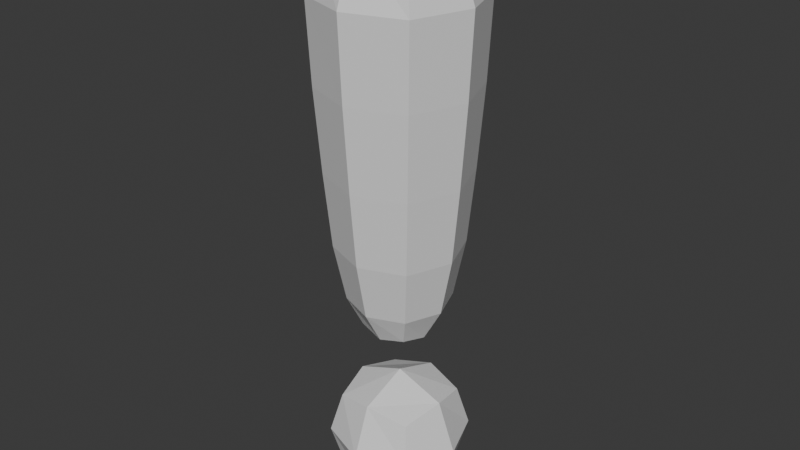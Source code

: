 # Source: Se_al1.blend  (saved by Blender 4.2.66; exported with 4.5.12 LTS)
import bpy
from mathutils import Matrix  # noqa: F401  (used for matrix-valued properties, if any)

bpy.ops.wm.read_factory_settings(use_empty=True)
scene = bpy.context.scene
scene.name = 'Scene'

# ---- collections
col_collection = bpy.data.collections.new('Collection'); scene.collection.children.link(col_collection)

# ---- materials (node trees are filled in below, after node groups)
mat_material = bpy.data.materials.new('Material')
mat_material.alpha_threshold = 0.0
mat_material.use_transparent_shadow = False
mat_material.roughness = 0.5
mat_material.line_color = (0.0, 0.0, 0.0, 1.0)

# ---- material node trees
mat_material.use_nodes = True; mat_material.node_tree.nodes.clear()
_N = mat_material.node_tree.nodes; _L = mat_material.node_tree.links
n0 = _N.new('ShaderNodeOutputMaterial'); n0.name = 'Material Output'; n0.location = (300, 300)
n1 = _N.new('ShaderNodeBsdfPrincipled'); n1.name = 'Principled BSDF'; n1.location = (10, 300)
n1.inputs[3].default_value = 1.45
_L.new(n1.outputs[0], n0.inputs[0])
n0.is_active_output = True

# ---- world
world_world = bpy.data.worlds.new('World'); scene.world = world_world
world_world.use_nodes = True; world_world.node_tree.nodes.clear()
_N = world_world.node_tree.nodes; _L = world_world.node_tree.links
n0 = _N.new('ShaderNodeOutputWorld'); n0.name = 'World Output'; n0.location = (300, 300)
n1 = _N.new('ShaderNodeBackground'); n1.name = 'Background'; n1.location = (10, 300)
n1.inputs[0].default_value = (0.05088, 0.05088, 0.05088, 1.0)
_L.new(n1.outputs[0], n0.inputs[0])
n0.is_active_output = True
world_world.color = (0.05088, 0.05088, 0.05088)
world_world.sun_shadow_jitter_overblur = 0.0

# ---- meshes
me_cube = bpy.data.meshes.new('Cube')
me_cube.from_pydata([(0.5, 0.5, 0.5), (0.5, 0.5, -0.5), (0.5, -0.5, 0.5), (0.5, -0.5, -0.5), (-0.5, 0.5, 0.5), (-0.5, 0.5, -0.5), (-0.5, -0.5, 0.5), (-0.5, -0.5, -0.5), (-0.6096, 1.583e-08, -0.6096), (5.588e-09, 0.6096, -0.6096), (0.6096, 0.6096, 1.863e-09), (-0.6096, -0.6096, -2.794e-09), (0.6096, -0.6096, 1.863e-09), (-0.6096, 0.6096, -2.794e-09), (-1.863e-09, -0.6096, 0.6096), (0.6096, -1.863e-09, 0.6096), (-9.313e-10, -0.6096, -0.6096), (-0.6096, 6.519e-09, 0.6096), (1.863e-09, 0.6096, 0.6096), (0.6096, -1.863e-09, -0.6096), (-6.519e-09, 8.382e-09, 0.8395), (1.304e-08, -0.8395, 4.657e-09), (-0.8395, 1.024e-08, 5.588e-09), (0.0, -5.588e-09, -0.8395), (0.8395, 9.313e-09, 0.0), (1.304e-08, 0.8395, 7.451e-09)], [], [(0, 18, 20, 15), (18, 4, 17, 20), (20, 17, 6, 14), (15, 20, 14, 2), (3, 12, 21, 16), (12, 2, 14, 21), (21, 14, 6, 11), (16, 21, 11, 7), (7, 11, 22, 8), (11, 6, 17, 22), (22, 17, 4, 13), (8, 22, 13, 5), (5, 9, 23, 8), (9, 1, 19, 23), (23, 19, 3, 16), (8, 23, 16, 7), (1, 10, 24, 19), (10, 0, 15, 24), (24, 15, 2, 12), (19, 24, 12, 3), (5, 13, 25, 9), (13, 4, 18, 25), (25, 18, 0, 10), (9, 25, 10, 1)])
_uv = me_cube.uv_layers.new(name='UVMap')
_uv.uv.foreach_set('vector', [0.625, 0.5, 0.75, 0.5, 0.75, 0.625, 0.625, 0.625, 0.75, 0.5, 0.875, 0.5, 0.875, 0.625, 0.75, 0.625, 0.75, 0.625, 0.875, 0.625, 0.875, 0.75, 0.75, 0.75, 0.625, 0.625, 0.75, 0.625, 0.75, 0.75, 0.625, 0.75, 0.375, 0.75, 0.5, 0.75, 0.5, 0.875, 0.375, 0.875, 0.5, 0.75, 0.625, 0.75, 0.625, 0.875, 0.5, 0.875, 0.5, 0.875, 0.625, 0.875, 0.625, 1.0, 0.5, 1.0, 0.375, 0.875, 0.5, 0.875, 0.5, 1.0, 0.375, 1.0, 0.375, 0.0, 0.5, 0.0, 0.5, 0.125, 0.375, 0.125, 0.5, 0.0, 0.625, 0.0, 0.625, 0.125, 0.5, 0.125, 0.5, 0.125, 0.625, 0.125, 0.625, 0.25, 0.5, 0.25, 0.375, 0.125, 0.5, 0.125, 0.5, 0.25, 0.375, 0.25, 0.125, 0.5, 0.25, 0.5, 0.25, 0.625, 0.125, 0.625, 0.25, 0.5, 0.375, 0.5, 0.375, 0.625, 0.25, 0.625, 0.25, 0.625, 0.375, 0.625, 0.375, 0.75, 0.25, 0.75, 0.125, 0.625, 0.25, 0.625, 0.25, 0.75, 0.125, 0.75, 0.375, 0.5, 0.5, 0.5, 0.5, 0.625, 0.375, 0.625, 0.5, 0.5, 0.625, 0.5, 0.625, 0.625, 0.5, 0.625, 0.5, 0.625, 0.625, 0.625, 0.625, 0.75, 0.5, 0.75, 0.375, 0.625, 0.5, 0.625, 0.5, 0.75, 0.375, 0.75, 0.375, 0.25, 0.5, 0.25, 0.5, 0.375, 0.375, 0.375, 0.5, 0.25, 0.625, 0.25, 0.625, 0.375, 0.5, 0.375, 0.5, 0.375, 0.625, 0.375, 0.625, 0.5, 0.5, 0.5, 0.375, 0.375, 0.5, 0.375, 0.5, 0.5, 0.375, 0.5])
me_cube.materials.append(mat_material)
me_cube.use_mirror_vertex_groups = False
me_cube.update()
me_cube_001 = bpy.data.meshes.new('Cube.001')
me_cube_001.from_pydata([(0.7078, 0.7078, 0.8273), (0.3834, 0.3834, -0.6506), (0.7078, -0.7078, 0.8273), (0.3834, -0.3834, -0.6506), (-0.7078, 0.7078, 0.8273), (-0.3834, 0.3834, -0.6506), (-0.7078, -0.7078, 0.8273), (-0.3834, -0.3834, -0.6506), (0.8175, 0.8175, 0.3139), (-0.8175, -0.8175, 0.3139), (0.8175, -0.8175, 0.3139), (-0.8175, 0.8175, 0.3139), (0.6717, 0.6717, -0.3089), (0.6717, -0.6717, -0.3089), (-0.6717, 0.6717, -0.3089), (-0.6717, -0.6717, -0.3089), (-0.4525, -6.054e-09, -0.6723), (-4.657e-10, 0.4525, -0.6723), (0.5474, 0.5474, -0.5334), (-0.8585, -0.8585, 0.6333), (0.5474, -0.5474, -0.5334), (-0.5474, 0.5474, -0.5334), (9.313e-09, -0.8743, 0.8651), (0.8743, 1.77e-08, 0.8651), (8.382e-09, -0.4525, -0.6723), (-0.8743, 1.956e-08, 0.8651), (3.725e-09, 0.8743, 0.8651), (0.4525, -7.451e-09, -0.6723), (0.8585, 0.8585, 0.6333), (-0.7488, -0.7488, -0.01592), (0.8585, -0.8585, 0.6333), (-0.8585, 0.8585, 0.6333), (7.451e-09, 1.124, 0.3139), (1.124, -7.451e-09, 0.3139), (-1.124, 1.49e-08, 0.3139), (-1.676e-08, -1.124, 0.3139), (0.7488, 0.7488, -0.01592), (0.7488, -0.7488, -0.01592), (-0.7488, 0.7488, -0.01592), (-0.5474, -0.5474, -0.5334), (-1.118e-08, -0.9235, -0.3089), (-0.9235, -5.588e-09, -0.3089), (0.9235, 1.863e-08, -0.3089), (-1.863e-08, 0.9235, -0.3089), (-1.49e-08, 4.005e-08, 0.9446), (-3.725e-09, -1.184, 0.637), (-1.184, -4.657e-09, 0.637), (8.848e-09, -2.328e-09, -0.7179), (1.184, -3.725e-09, 0.637), (-3.725e-09, 1.184, 0.637), (-2.456e-08, 1.03, -0.01592), (1.03, 2.456e-08, -0.01592), (-1.03, 5.588e-09, -0.01592), (1.118e-08, -1.03, -0.01592), (-7.451e-09, -0.7499, -0.5355), (-0.7499, 9.313e-09, -0.5355), (0.7499, -1.118e-08, -0.5355), (1.118e-08, 0.7499, -0.5355)], [], [(0, 26, 44, 23), (26, 4, 25, 44), (44, 25, 6, 22), (23, 44, 22, 2), (10, 30, 45, 35), (30, 2, 22, 45), (45, 22, 6, 19), (35, 45, 19, 9), (9, 19, 46, 34), (19, 6, 25, 46), (46, 25, 4, 31), (34, 46, 31, 11), (5, 17, 47, 16), (17, 1, 27, 47), (47, 27, 3, 24), (16, 47, 24, 7), (8, 28, 48, 33), (28, 0, 23, 48), (48, 23, 2, 30), (33, 48, 30, 10), (11, 31, 49, 32), (31, 4, 26, 49), (49, 26, 0, 28), (32, 49, 28, 8), (14, 38, 50, 43), (38, 11, 32, 50), (50, 32, 8, 36), (43, 50, 36, 12), (12, 36, 51, 42), (36, 8, 33, 51), (51, 33, 10, 37), (42, 51, 37, 13), (15, 29, 52, 41), (29, 9, 34, 52), (52, 34, 11, 38), (41, 52, 38, 14), (13, 37, 53, 40), (37, 10, 35, 53), (53, 35, 9, 29), (40, 53, 29, 15), (3, 20, 54, 24), (20, 13, 40, 54), (54, 40, 15, 39), (24, 54, 39, 7), (7, 39, 55, 16), (39, 15, 41, 55), (55, 41, 14, 21), (16, 55, 21, 5), (1, 18, 56, 27), (18, 12, 42, 56), (56, 42, 13, 20), (27, 56, 20, 3), (5, 21, 57, 17), (21, 14, 43, 57), (57, 43, 12, 18), (17, 57, 18, 1)])
_uv = me_cube_001.uv_layers.new(name='UVMap')
_uv.uv.foreach_set('vector', [0.625, 0.5, 0.75, 0.5, 0.7527, 0.625, 0.6525, 0.625, 0.75, 0.5, 0.875, 0.5, 0.875, 0.625, 0.7527, 0.625, 0.7527, 0.625, 0.875, 0.625, 0.875, 0.75, 0.75, 0.75, 0.6525, 0.625, 0.7527, 0.625, 0.75, 0.75, 0.625, 0.75, 0.5583, 0.75, 0.5978, 0.75, 0.5974, 0.875, 0.5595, 0.875, 0.5978, 0.75, 0.625, 0.75, 0.625, 0.875, 0.5974, 0.875, 0.5974, 0.875, 0.625, 0.875, 0.625, 1.0, 0.5989, 1.0, 0.5595, 0.875, 0.5974, 0.875, 0.5989, 1.0, 0.5728, 1.0, 0.5728, 0.0, 0.5989, 0.0, 0.5974, 0.125, 0.5595, 0.125, 0.5989, 0.0, 0.625, 0.0, 0.625, 0.125, 0.5974, 0.125, 0.5974, 0.125, 0.625, 0.125, 0.625, 0.25, 0.5971, 0.25, 0.5595, 0.125, 0.5974, 0.125, 0.5971, 0.25, 0.5583, 0.25, 0.125, 0.5, 0.25, 0.5, 0.2473, 0.625, 0.125, 0.625, 0.25, 0.5, 0.375, 0.5, 0.3485, 0.625, 0.2473, 0.625, 0.2473, 0.625, 0.3485, 0.625, 0.375, 0.75, 0.25, 0.75, 0.125, 0.625, 0.2473, 0.625, 0.25, 0.75, 0.125, 0.75, 0.5583, 0.5, 0.5978, 0.5, 0.5998, 0.625, 0.5583, 0.625, 0.5978, 0.5, 0.625, 0.5, 0.6525, 0.625, 0.5998, 0.625, 0.5998, 0.625, 0.6525, 0.625, 0.625, 0.75, 0.5978, 0.75, 0.5583, 0.625, 0.5998, 0.625, 0.5978, 0.75, 0.5583, 0.75, 0.5583, 0.25, 0.5971, 0.25, 0.5971, 0.375, 0.5583, 0.375, 0.5971, 0.25, 0.625, 0.25, 0.625, 0.375, 0.5971, 0.375, 0.5971, 0.375, 0.625, 0.375, 0.625, 0.5, 0.5978, 0.5, 0.5583, 0.375, 0.5971, 0.375, 0.5978, 0.5, 0.5583, 0.5, 0.4472, 0.25, 0.5032, 0.25, 0.5032, 0.375, 0.4472, 0.375, 0.5032, 0.25, 0.5583, 0.25, 0.5583, 0.375, 0.5032, 0.375, 0.5032, 0.375, 0.5583, 0.375, 0.5583, 0.5, 0.5032, 0.5, 0.4472, 0.375, 0.5032, 0.375, 0.5032, 0.5, 0.4472, 0.5, 0.4472, 0.5, 0.5032, 0.5, 0.5032, 0.625, 0.4472, 0.625, 0.5032, 0.5, 0.5583, 0.5, 0.5583, 0.625, 0.5032, 0.625, 0.5032, 0.625, 0.5583, 0.625, 0.5583, 0.75, 0.5032, 0.75, 0.4472, 0.625, 0.5032, 0.625, 0.5032, 0.75, 0.4472, 0.75, 0.4339, 0.0, 0.5033, 0.0, 0.5032, 0.125, 0.4461, 0.125, 0.5033, 0.0, 0.5728, 0.0, 0.5595, 0.125, 0.5032, 0.125, 0.5032, 0.125, 0.5595, 0.125, 0.5583, 0.25, 0.5032, 0.25, 0.4461, 0.125, 0.5032, 0.125, 0.5032, 0.25, 0.4472, 0.25, 0.4472, 0.75, 0.5032, 0.75, 0.5032, 0.875, 0.4461, 0.875, 0.5032, 0.75, 0.5583, 0.75, 0.5595, 0.875, 0.5032, 0.875, 0.5032, 0.875, 0.5595, 0.875, 0.5728, 1.0, 0.5033, 1.0, 0.4461, 0.875, 0.5032, 0.875, 0.5033, 1.0, 0.4339, 1.0, 0.375, 0.75, 0.4054, 0.75, 0.4058, 0.875, 0.375, 0.875, 0.4054, 0.75, 0.4472, 0.75, 0.4461, 0.875, 0.4058, 0.875, 0.4058, 0.875, 0.4461, 0.875, 0.4339, 1.0, 0.4044, 1.0, 0.375, 0.875, 0.4058, 0.875, 0.4044, 1.0, 0.375, 1.0, 0.375, 0.0, 0.4044, 0.0, 0.4058, 0.125, 0.375, 0.125, 0.4044, 0.0, 0.4339, 0.0, 0.4461, 0.125, 0.4058, 0.125, 0.4058, 0.125, 0.4461, 0.125, 0.4472, 0.25, 0.4061, 0.25, 0.375, 0.125, 0.4058, 0.125, 0.4061, 0.25, 0.375, 0.25, 0.375, 0.5, 0.4054, 0.5, 0.4034, 0.625, 0.3485, 0.625, 0.4054, 0.5, 0.4472, 0.5, 0.4472, 0.625, 0.4034, 0.625, 0.4034, 0.625, 0.4472, 0.625, 0.4472, 0.75, 0.4054, 0.75, 0.3485, 0.625, 0.4034, 0.625, 0.4054, 0.75, 0.375, 0.75, 0.375, 0.25, 0.4061, 0.25, 0.4061, 0.375, 0.375, 0.375, 0.4061, 0.25, 0.4472, 0.25, 0.4472, 0.375, 0.4061, 0.375, 0.4061, 0.375, 0.4472, 0.375, 0.4472, 0.5, 0.4054, 0.5, 0.375, 0.375, 0.4061, 0.375, 0.4054, 0.5, 0.375, 0.5])
me_cube_001.materials.append(mat_material)
me_cube_001.use_mirror_vertex_groups = False
me_cube_001.update()

# ---- objects
ob_cube = bpy.data.objects.new('Cube', me_cube)
ob_cube_001 = bpy.data.objects.new('Cube.001', me_cube_001)

# ---- transforms, parenting, visibility, modifiers, constraints
ob_cube.location = (0.0, 0.0, 1.42)
ob_cube.scale = (1.236, 1.236, 1.236)
ob_cube.lock_rotations_4d = False
ob_cube.empty_display_type = 'ARROWS'
ob_cube.lineart.crease_threshold = 0.0
ob_cube_001.location = (0.0, 1.27e-09, 5.774)
ob_cube_001.scale = (1.0, 1.0, 3.823)
ob_cube_001.lock_rotations_4d = False
ob_cube_001.empty_display_type = 'ARROWS'
ob_cube_001.lineart.crease_threshold = 0.0

# ---- collection membership
col_collection.objects.link(ob_cube)
col_collection.objects.link(ob_cube_001)

# ---- scene / render settings (as saved in the file)
scene.frame_start = 1; scene.frame_end = 250; scene.frame_set(1)
scene.render.engine = 'BLENDER_EEVEE_NEXT'
bpy.context.view_layer.update()

# ---- added for rendering (the .blend has no active camera and no usable light): camera, sun
cam_auto = bpy.data.cameras.new('AutoCamera')
cam_auto.lens = 50.0
cam_auto.sensor_width = 36.0
cam_auto.clip_end = 1000.0
ob_auto_camera = bpy.data.objects.new('AutoCamera', cam_auto)
scene.collection.objects.link(ob_auto_camera)
ob_auto_camera.location = (8.88674, -10.6641, 11.9931)
ob_auto_camera.rotation_euler = (1.09748, -7.21219e-08, 0.694738)
scene.camera = ob_auto_camera
light_auto_sun = bpy.data.lights.new('AutoSun', 'SUN')
light_auto_sun.energy = 3.0
light_auto_sun.angle = 0.0523599
ob_auto_sun = bpy.data.objects.new('AutoSun', light_auto_sun)
scene.collection.objects.link(ob_auto_sun)
ob_auto_sun.rotation_euler = (0.872665, 0.174533, 0.523599)
bpy.context.view_layer.update()
